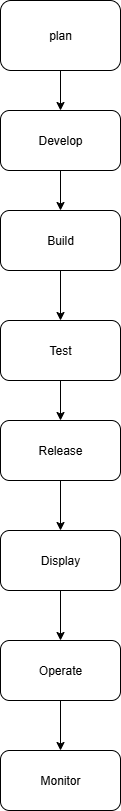

The diagram above was exported from draw.io. Its source (the exported page's mxGraphModel, read from the mxfile embedded in the PNG):
<mxGraphModel dx="872" dy="465" grid="1" gridSize="10" guides="1" tooltips="1" connect="1" arrows="1" fold="1" page="1" pageScale="1" pageWidth="850" pageHeight="1100" math="0" shadow="0">
  <root>
    <mxCell id="0" />
    <mxCell id="1" parent="0" />
    <mxCell id="VbfhFGMQZQY5cSBYY9Fh-13" value="" style="edgeStyle=orthogonalEdgeStyle;rounded=0;orthogonalLoop=1;jettySize=auto;html=1;" edge="1" parent="1" source="VbfhFGMQZQY5cSBYY9Fh-1" target="VbfhFGMQZQY5cSBYY9Fh-2">
      <mxGeometry relative="1" as="geometry" />
    </mxCell>
    <mxCell id="VbfhFGMQZQY5cSBYY9Fh-1" value="plan" style="rounded=1;whiteSpace=wrap;html=1;" vertex="1" parent="1">
      <mxGeometry x="340" y="20" width="120" height="70" as="geometry" />
    </mxCell>
    <mxCell id="VbfhFGMQZQY5cSBYY9Fh-14" value="" style="edgeStyle=orthogonalEdgeStyle;rounded=0;orthogonalLoop=1;jettySize=auto;html=1;" edge="1" parent="1" source="VbfhFGMQZQY5cSBYY9Fh-2" target="VbfhFGMQZQY5cSBYY9Fh-3">
      <mxGeometry relative="1" as="geometry" />
    </mxCell>
    <mxCell id="VbfhFGMQZQY5cSBYY9Fh-2" value="Develop" style="rounded=1;whiteSpace=wrap;html=1;" vertex="1" parent="1">
      <mxGeometry x="340" y="130" width="120" height="60" as="geometry" />
    </mxCell>
    <mxCell id="VbfhFGMQZQY5cSBYY9Fh-15" value="" style="edgeStyle=orthogonalEdgeStyle;rounded=0;orthogonalLoop=1;jettySize=auto;html=1;" edge="1" parent="1" source="VbfhFGMQZQY5cSBYY9Fh-3" target="VbfhFGMQZQY5cSBYY9Fh-4">
      <mxGeometry relative="1" as="geometry" />
    </mxCell>
    <mxCell id="VbfhFGMQZQY5cSBYY9Fh-3" value="Build" style="rounded=1;whiteSpace=wrap;html=1;" vertex="1" parent="1">
      <mxGeometry x="340" y="230" width="120" height="60" as="geometry" />
    </mxCell>
    <mxCell id="VbfhFGMQZQY5cSBYY9Fh-16" value="" style="edgeStyle=orthogonalEdgeStyle;rounded=0;orthogonalLoop=1;jettySize=auto;html=1;" edge="1" parent="1" source="VbfhFGMQZQY5cSBYY9Fh-4" target="VbfhFGMQZQY5cSBYY9Fh-5">
      <mxGeometry relative="1" as="geometry" />
    </mxCell>
    <mxCell id="VbfhFGMQZQY5cSBYY9Fh-4" value="Test" style="rounded=1;whiteSpace=wrap;html=1;" vertex="1" parent="1">
      <mxGeometry x="340" y="340" width="120" height="60" as="geometry" />
    </mxCell>
    <mxCell id="VbfhFGMQZQY5cSBYY9Fh-17" value="" style="edgeStyle=orthogonalEdgeStyle;rounded=0;orthogonalLoop=1;jettySize=auto;html=1;" edge="1" parent="1" source="VbfhFGMQZQY5cSBYY9Fh-5" target="VbfhFGMQZQY5cSBYY9Fh-6">
      <mxGeometry relative="1" as="geometry" />
    </mxCell>
    <mxCell id="VbfhFGMQZQY5cSBYY9Fh-5" value="Release" style="rounded=1;whiteSpace=wrap;html=1;" vertex="1" parent="1">
      <mxGeometry x="340" y="440" width="120" height="60" as="geometry" />
    </mxCell>
    <mxCell id="VbfhFGMQZQY5cSBYY9Fh-18" value="" style="edgeStyle=orthogonalEdgeStyle;rounded=0;orthogonalLoop=1;jettySize=auto;html=1;" edge="1" parent="1" source="VbfhFGMQZQY5cSBYY9Fh-6" target="VbfhFGMQZQY5cSBYY9Fh-7">
      <mxGeometry relative="1" as="geometry" />
    </mxCell>
    <mxCell id="VbfhFGMQZQY5cSBYY9Fh-6" value="Display" style="rounded=1;whiteSpace=wrap;html=1;" vertex="1" parent="1">
      <mxGeometry x="340" y="550" width="120" height="60" as="geometry" />
    </mxCell>
    <mxCell id="VbfhFGMQZQY5cSBYY9Fh-19" value="" style="edgeStyle=orthogonalEdgeStyle;rounded=0;orthogonalLoop=1;jettySize=auto;html=1;" edge="1" parent="1" source="VbfhFGMQZQY5cSBYY9Fh-7" target="VbfhFGMQZQY5cSBYY9Fh-8">
      <mxGeometry relative="1" as="geometry" />
    </mxCell>
    <mxCell id="VbfhFGMQZQY5cSBYY9Fh-7" value="Operate" style="rounded=1;whiteSpace=wrap;html=1;" vertex="1" parent="1">
      <mxGeometry x="340" y="660" width="120" height="60" as="geometry" />
    </mxCell>
    <mxCell id="VbfhFGMQZQY5cSBYY9Fh-8" value="Monitor" style="rounded=1;whiteSpace=wrap;html=1;" vertex="1" parent="1">
      <mxGeometry x="340" y="770" width="120" height="60" as="geometry" />
    </mxCell>
  </root>
</mxGraphModel>